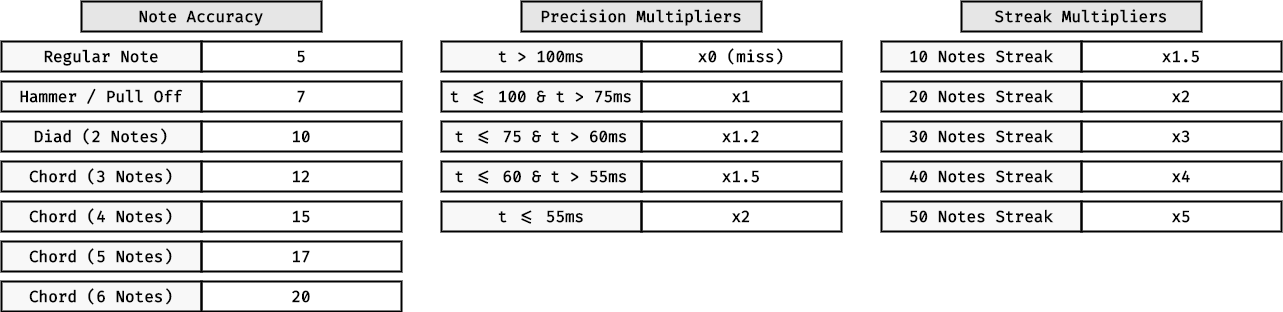

The diagram above was exported from draw.io. Its source (the exported page's mxGraphModel, read from the mxfile embedded in the PNG):
<mxGraphModel dx="3484" dy="989" grid="1" gridSize="10" guides="1" tooltips="1" connect="1" arrows="1" fold="1" page="1" pageScale="1" pageWidth="1920" pageHeight="1200" math="0" shadow="0">
  <root>
    <mxCell id="0" />
    <mxCell id="1" parent="0" />
    <mxCell id="W9pUZLvJ-oCo2r0FG5DM-1" value="Note Accuracy" style="rounded=0;whiteSpace=wrap;html=1;fillColor=#E6E6E6;fontSize=16;fontFamily=Fira Code;fontSource=https%3A%2F%2Ffonts.googleapis.com%2Fcss%3Ffamily%3DFira%2BCode;fontStyle=1;strokeWidth=2;" vertex="1" parent="1">
      <mxGeometry x="80" y="320" width="240" height="30" as="geometry" />
    </mxCell>
    <mxCell id="W9pUZLvJ-oCo2r0FG5DM-2" value="Precision Multipliers" style="rounded=0;whiteSpace=wrap;html=1;fillColor=#E6E6E6;fontSize=16;fontFamily=Fira Code;fontSource=https%3A%2F%2Ffonts.googleapis.com%2Fcss%3Ffamily%3DFira%2BCode;fontStyle=1;strokeWidth=2;" vertex="1" parent="1">
      <mxGeometry x="520" y="320" width="240" height="30" as="geometry" />
    </mxCell>
    <mxCell id="W9pUZLvJ-oCo2r0FG5DM-3" value="Streak Multipliers" style="rounded=0;whiteSpace=wrap;html=1;fillColor=#E6E6E6;fontSize=16;fontFamily=Fira Code;fontSource=https%3A%2F%2Ffonts.googleapis.com%2Fcss%3Ffamily%3DFira%2BCode;fontStyle=1;strokeWidth=2;" vertex="1" parent="1">
      <mxGeometry x="960" y="320" width="240" height="30" as="geometry" />
    </mxCell>
    <mxCell id="W9pUZLvJ-oCo2r0FG5DM-4" value="Regular Note" style="rounded=0;whiteSpace=wrap;html=1;fillColor=#F8F8F8;fontSize=16;fontFamily=Fira Code;fontSource=https%3A%2F%2Ffonts.googleapis.com%2Fcss%3Ffamily%3DFira%2BCode;fontStyle=1;strokeWidth=2;" vertex="1" parent="1">
      <mxGeometry y="360" width="200" height="30" as="geometry" />
    </mxCell>
    <mxCell id="W9pUZLvJ-oCo2r0FG5DM-5" value="5" style="rounded=0;whiteSpace=wrap;html=1;fillColor=none;fontSize=16;fontFamily=Fira Code;fontSource=https%3A%2F%2Ffonts.googleapis.com%2Fcss%3Ffamily%3DFira%2BCode;fontStyle=1;strokeWidth=2;" vertex="1" parent="1">
      <mxGeometry x="200" y="360" width="200" height="30" as="geometry" />
    </mxCell>
    <mxCell id="W9pUZLvJ-oCo2r0FG5DM-6" value="Hammer / Pull Off" style="rounded=0;whiteSpace=wrap;html=1;fillColor=#F8F8F8;fontSize=16;fontFamily=Fira Code;fontSource=https%3A%2F%2Ffonts.googleapis.com%2Fcss%3Ffamily%3DFira%2BCode;fontStyle=1;strokeWidth=2;" vertex="1" parent="1">
      <mxGeometry y="400" width="200" height="30" as="geometry" />
    </mxCell>
    <mxCell id="W9pUZLvJ-oCo2r0FG5DM-7" value="7" style="rounded=0;whiteSpace=wrap;html=1;fillColor=none;fontSize=16;fontFamily=Fira Code;fontSource=https%3A%2F%2Ffonts.googleapis.com%2Fcss%3Ffamily%3DFira%2BCode;fontStyle=1;strokeWidth=2;" vertex="1" parent="1">
      <mxGeometry x="200" y="400" width="200" height="30" as="geometry" />
    </mxCell>
    <mxCell id="W9pUZLvJ-oCo2r0FG5DM-8" value="Diad (2 Notes)" style="rounded=0;whiteSpace=wrap;html=1;fillColor=#F8F8F8;fontSize=16;fontFamily=Fira Code;fontSource=https%3A%2F%2Ffonts.googleapis.com%2Fcss%3Ffamily%3DFira%2BCode;fontStyle=1;strokeWidth=2;" vertex="1" parent="1">
      <mxGeometry y="440" width="200" height="30" as="geometry" />
    </mxCell>
    <mxCell id="W9pUZLvJ-oCo2r0FG5DM-9" value="10" style="rounded=0;whiteSpace=wrap;html=1;fillColor=none;fontSize=16;fontFamily=Fira Code;fontSource=https%3A%2F%2Ffonts.googleapis.com%2Fcss%3Ffamily%3DFira%2BCode;fontStyle=1;strokeWidth=2;" vertex="1" parent="1">
      <mxGeometry x="200" y="440" width="200" height="30" as="geometry" />
    </mxCell>
    <mxCell id="W9pUZLvJ-oCo2r0FG5DM-10" value="Chord (3 Notes)" style="rounded=0;whiteSpace=wrap;html=1;fillColor=#F8F8F8;fontSize=16;fontFamily=Fira Code;fontSource=https%3A%2F%2Ffonts.googleapis.com%2Fcss%3Ffamily%3DFira%2BCode;fontStyle=1;strokeWidth=2;" vertex="1" parent="1">
      <mxGeometry y="480" width="200" height="30" as="geometry" />
    </mxCell>
    <mxCell id="W9pUZLvJ-oCo2r0FG5DM-11" value="12" style="rounded=0;whiteSpace=wrap;html=1;fillColor=none;fontSize=16;fontFamily=Fira Code;fontSource=https%3A%2F%2Ffonts.googleapis.com%2Fcss%3Ffamily%3DFira%2BCode;fontStyle=1;strokeWidth=2;" vertex="1" parent="1">
      <mxGeometry x="200" y="480" width="200" height="30" as="geometry" />
    </mxCell>
    <mxCell id="W9pUZLvJ-oCo2r0FG5DM-12" value="Chord (4 Notes)" style="rounded=0;whiteSpace=wrap;html=1;fillColor=#F8F8F8;fontSize=16;fontFamily=Fira Code;fontSource=https%3A%2F%2Ffonts.googleapis.com%2Fcss%3Ffamily%3DFira%2BCode;fontStyle=1;strokeWidth=2;" vertex="1" parent="1">
      <mxGeometry y="520" width="200" height="30" as="geometry" />
    </mxCell>
    <mxCell id="W9pUZLvJ-oCo2r0FG5DM-13" value="15" style="rounded=0;whiteSpace=wrap;html=1;fillColor=none;fontSize=16;fontFamily=Fira Code;fontSource=https%3A%2F%2Ffonts.googleapis.com%2Fcss%3Ffamily%3DFira%2BCode;fontStyle=1;strokeWidth=2;" vertex="1" parent="1">
      <mxGeometry x="200" y="520" width="200" height="30" as="geometry" />
    </mxCell>
    <mxCell id="W9pUZLvJ-oCo2r0FG5DM-14" value="Chord (5 Notes)" style="rounded=0;whiteSpace=wrap;html=1;fillColor=#F8F8F8;fontSize=16;fontFamily=Fira Code;fontSource=https%3A%2F%2Ffonts.googleapis.com%2Fcss%3Ffamily%3DFira%2BCode;fontStyle=1;strokeWidth=2;" vertex="1" parent="1">
      <mxGeometry y="560" width="200" height="30" as="geometry" />
    </mxCell>
    <mxCell id="W9pUZLvJ-oCo2r0FG5DM-15" value="17" style="rounded=0;whiteSpace=wrap;html=1;fillColor=none;fontSize=16;fontFamily=Fira Code;fontSource=https%3A%2F%2Ffonts.googleapis.com%2Fcss%3Ffamily%3DFira%2BCode;fontStyle=1;strokeWidth=2;" vertex="1" parent="1">
      <mxGeometry x="200" y="560" width="200" height="30" as="geometry" />
    </mxCell>
    <mxCell id="W9pUZLvJ-oCo2r0FG5DM-16" value="Chord (6 Notes)" style="rounded=0;whiteSpace=wrap;html=1;fillColor=#F8F8F8;fontSize=16;fontFamily=Fira Code;fontSource=https%3A%2F%2Ffonts.googleapis.com%2Fcss%3Ffamily%3DFira%2BCode;fontStyle=1;strokeWidth=2;" vertex="1" parent="1">
      <mxGeometry y="600" width="200" height="30" as="geometry" />
    </mxCell>
    <mxCell id="W9pUZLvJ-oCo2r0FG5DM-17" value="20" style="rounded=0;whiteSpace=wrap;html=1;fillColor=none;fontSize=16;fontFamily=Fira Code;fontSource=https%3A%2F%2Ffonts.googleapis.com%2Fcss%3Ffamily%3DFira%2BCode;fontStyle=1;strokeWidth=2;" vertex="1" parent="1">
      <mxGeometry x="200" y="600" width="200" height="30" as="geometry" />
    </mxCell>
    <mxCell id="W9pUZLvJ-oCo2r0FG5DM-18" value="t &amp;gt; 100ms" style="rounded=0;whiteSpace=wrap;html=1;fillColor=#F8F8F8;fontSize=16;fontFamily=Fira Code;fontSource=https%3A%2F%2Ffonts.googleapis.com%2Fcss%3Ffamily%3DFira%2BCode;fontStyle=1;strokeWidth=2;" vertex="1" parent="1">
      <mxGeometry x="440" y="360" width="200" height="30" as="geometry" />
    </mxCell>
    <mxCell id="W9pUZLvJ-oCo2r0FG5DM-19" value="x0 (miss)" style="rounded=0;whiteSpace=wrap;html=1;fillColor=none;fontSize=16;fontFamily=Fira Code;fontSource=https%3A%2F%2Ffonts.googleapis.com%2Fcss%3Ffamily%3DFira%2BCode;fontStyle=1;strokeWidth=2;" vertex="1" parent="1">
      <mxGeometry x="640" y="360" width="200" height="30" as="geometry" />
    </mxCell>
    <mxCell id="W9pUZLvJ-oCo2r0FG5DM-20" value="t &amp;lt;= 100 &amp;amp; t &amp;gt; 75ms" style="rounded=0;whiteSpace=wrap;html=1;fillColor=#F8F8F8;fontSize=16;fontFamily=Fira Code;fontSource=https%3A%2F%2Ffonts.googleapis.com%2Fcss%3Ffamily%3DFira%2BCode;fontStyle=1;strokeWidth=2;" vertex="1" parent="1">
      <mxGeometry x="440" y="400" width="200" height="30" as="geometry" />
    </mxCell>
    <mxCell id="W9pUZLvJ-oCo2r0FG5DM-21" value="x1" style="rounded=0;whiteSpace=wrap;html=1;fillColor=none;fontSize=16;fontFamily=Fira Code;fontSource=https%3A%2F%2Ffonts.googleapis.com%2Fcss%3Ffamily%3DFira%2BCode;fontStyle=1;strokeWidth=2;" vertex="1" parent="1">
      <mxGeometry x="640" y="400" width="200" height="30" as="geometry" />
    </mxCell>
    <mxCell id="W9pUZLvJ-oCo2r0FG5DM-22" value="t &amp;lt;= 75 &amp;amp; t &amp;gt; 60ms" style="rounded=0;whiteSpace=wrap;html=1;fillColor=#F8F8F8;fontSize=16;fontFamily=Fira Code;fontSource=https%3A%2F%2Ffonts.googleapis.com%2Fcss%3Ffamily%3DFira%2BCode;fontStyle=1;strokeWidth=2;" vertex="1" parent="1">
      <mxGeometry x="440" y="440" width="200" height="30" as="geometry" />
    </mxCell>
    <mxCell id="W9pUZLvJ-oCo2r0FG5DM-23" value="x1.2" style="rounded=0;whiteSpace=wrap;html=1;fillColor=none;fontSize=16;fontFamily=Fira Code;fontSource=https%3A%2F%2Ffonts.googleapis.com%2Fcss%3Ffamily%3DFira%2BCode;fontStyle=1;strokeWidth=2;" vertex="1" parent="1">
      <mxGeometry x="640" y="440" width="200" height="30" as="geometry" />
    </mxCell>
    <mxCell id="W9pUZLvJ-oCo2r0FG5DM-24" value="t &amp;lt;= 60 &amp;amp; t &amp;gt; 55ms" style="rounded=0;whiteSpace=wrap;html=1;fillColor=#F8F8F8;fontSize=16;fontFamily=Fira Code;fontSource=https%3A%2F%2Ffonts.googleapis.com%2Fcss%3Ffamily%3DFira%2BCode;fontStyle=1;strokeWidth=2;" vertex="1" parent="1">
      <mxGeometry x="440" y="480" width="200" height="30" as="geometry" />
    </mxCell>
    <mxCell id="W9pUZLvJ-oCo2r0FG5DM-25" value="x1.5" style="rounded=0;whiteSpace=wrap;html=1;fillColor=none;fontSize=16;fontFamily=Fira Code;fontSource=https%3A%2F%2Ffonts.googleapis.com%2Fcss%3Ffamily%3DFira%2BCode;fontStyle=1;strokeWidth=2;" vertex="1" parent="1">
      <mxGeometry x="640" y="480" width="200" height="30" as="geometry" />
    </mxCell>
    <mxCell id="W9pUZLvJ-oCo2r0FG5DM-26" value="t &amp;lt;= 55ms" style="rounded=0;whiteSpace=wrap;html=1;fillColor=#F8F8F8;fontSize=16;fontFamily=Fira Code;fontSource=https%3A%2F%2Ffonts.googleapis.com%2Fcss%3Ffamily%3DFira%2BCode;fontStyle=1;strokeWidth=2;" vertex="1" parent="1">
      <mxGeometry x="440" y="520" width="200" height="30" as="geometry" />
    </mxCell>
    <mxCell id="W9pUZLvJ-oCo2r0FG5DM-27" value="x2" style="rounded=0;whiteSpace=wrap;html=1;fillColor=none;fontSize=16;fontFamily=Fira Code;fontSource=https%3A%2F%2Ffonts.googleapis.com%2Fcss%3Ffamily%3DFira%2BCode;fontStyle=1;strokeWidth=2;" vertex="1" parent="1">
      <mxGeometry x="640" y="520" width="200" height="30" as="geometry" />
    </mxCell>
    <mxCell id="W9pUZLvJ-oCo2r0FG5DM-28" value="10 Notes Streak" style="rounded=0;whiteSpace=wrap;html=1;fillColor=#F8F8F8;fontSize=16;fontFamily=Fira Code;fontSource=https%3A%2F%2Ffonts.googleapis.com%2Fcss%3Ffamily%3DFira%2BCode;fontStyle=1;strokeWidth=2;" vertex="1" parent="1">
      <mxGeometry x="880" y="360" width="200" height="30" as="geometry" />
    </mxCell>
    <mxCell id="W9pUZLvJ-oCo2r0FG5DM-29" value="x1.5" style="rounded=0;whiteSpace=wrap;html=1;fillColor=none;fontSize=16;fontFamily=Fira Code;fontSource=https%3A%2F%2Ffonts.googleapis.com%2Fcss%3Ffamily%3DFira%2BCode;fontStyle=1;strokeWidth=2;" vertex="1" parent="1">
      <mxGeometry x="1080" y="360" width="200" height="30" as="geometry" />
    </mxCell>
    <mxCell id="W9pUZLvJ-oCo2r0FG5DM-30" value="20 Notes Streak" style="rounded=0;whiteSpace=wrap;html=1;fillColor=#F8F8F8;fontSize=16;fontFamily=Fira Code;fontSource=https%3A%2F%2Ffonts.googleapis.com%2Fcss%3Ffamily%3DFira%2BCode;fontStyle=1;strokeWidth=2;" vertex="1" parent="1">
      <mxGeometry x="880" y="400" width="200" height="30" as="geometry" />
    </mxCell>
    <mxCell id="W9pUZLvJ-oCo2r0FG5DM-31" value="x2" style="rounded=0;whiteSpace=wrap;html=1;fillColor=none;fontSize=16;fontFamily=Fira Code;fontSource=https%3A%2F%2Ffonts.googleapis.com%2Fcss%3Ffamily%3DFira%2BCode;fontStyle=1;strokeWidth=2;" vertex="1" parent="1">
      <mxGeometry x="1080" y="400" width="200" height="30" as="geometry" />
    </mxCell>
    <mxCell id="W9pUZLvJ-oCo2r0FG5DM-32" value="30 Notes Streak" style="rounded=0;whiteSpace=wrap;html=1;fillColor=#F8F8F8;fontSize=16;fontFamily=Fira Code;fontSource=https%3A%2F%2Ffonts.googleapis.com%2Fcss%3Ffamily%3DFira%2BCode;fontStyle=1;strokeWidth=2;" vertex="1" parent="1">
      <mxGeometry x="880" y="440" width="200" height="30" as="geometry" />
    </mxCell>
    <mxCell id="W9pUZLvJ-oCo2r0FG5DM-33" value="x3" style="rounded=0;whiteSpace=wrap;html=1;fillColor=none;fontSize=16;fontFamily=Fira Code;fontSource=https%3A%2F%2Ffonts.googleapis.com%2Fcss%3Ffamily%3DFira%2BCode;fontStyle=1;strokeWidth=2;" vertex="1" parent="1">
      <mxGeometry x="1080" y="440" width="200" height="30" as="geometry" />
    </mxCell>
    <mxCell id="W9pUZLvJ-oCo2r0FG5DM-38" value="40 Notes Streak" style="rounded=0;whiteSpace=wrap;html=1;fillColor=#F8F8F8;fontSize=16;fontFamily=Fira Code;fontSource=https%3A%2F%2Ffonts.googleapis.com%2Fcss%3Ffamily%3DFira%2BCode;fontStyle=1;strokeWidth=2;" vertex="1" parent="1">
      <mxGeometry x="880" y="480" width="200" height="30" as="geometry" />
    </mxCell>
    <mxCell id="W9pUZLvJ-oCo2r0FG5DM-39" value="x4" style="rounded=0;whiteSpace=wrap;html=1;fillColor=none;fontSize=16;fontFamily=Fira Code;fontSource=https%3A%2F%2Ffonts.googleapis.com%2Fcss%3Ffamily%3DFira%2BCode;fontStyle=1;strokeWidth=2;" vertex="1" parent="1">
      <mxGeometry x="1080" y="480" width="200" height="30" as="geometry" />
    </mxCell>
    <mxCell id="W9pUZLvJ-oCo2r0FG5DM-40" value="50 Notes Streak" style="rounded=0;whiteSpace=wrap;html=1;fillColor=#F8F8F8;fontSize=16;fontFamily=Fira Code;fontSource=https%3A%2F%2Ffonts.googleapis.com%2Fcss%3Ffamily%3DFira%2BCode;fontStyle=1;strokeWidth=2;" vertex="1" parent="1">
      <mxGeometry x="880" y="520" width="200" height="30" as="geometry" />
    </mxCell>
    <mxCell id="W9pUZLvJ-oCo2r0FG5DM-41" value="x5" style="rounded=0;whiteSpace=wrap;html=1;fillColor=none;fontSize=16;fontFamily=Fira Code;fontSource=https%3A%2F%2Ffonts.googleapis.com%2Fcss%3Ffamily%3DFira%2BCode;fontStyle=1;strokeWidth=2;" vertex="1" parent="1">
      <mxGeometry x="1080" y="520" width="200" height="30" as="geometry" />
    </mxCell>
  </root>
</mxGraphModel>